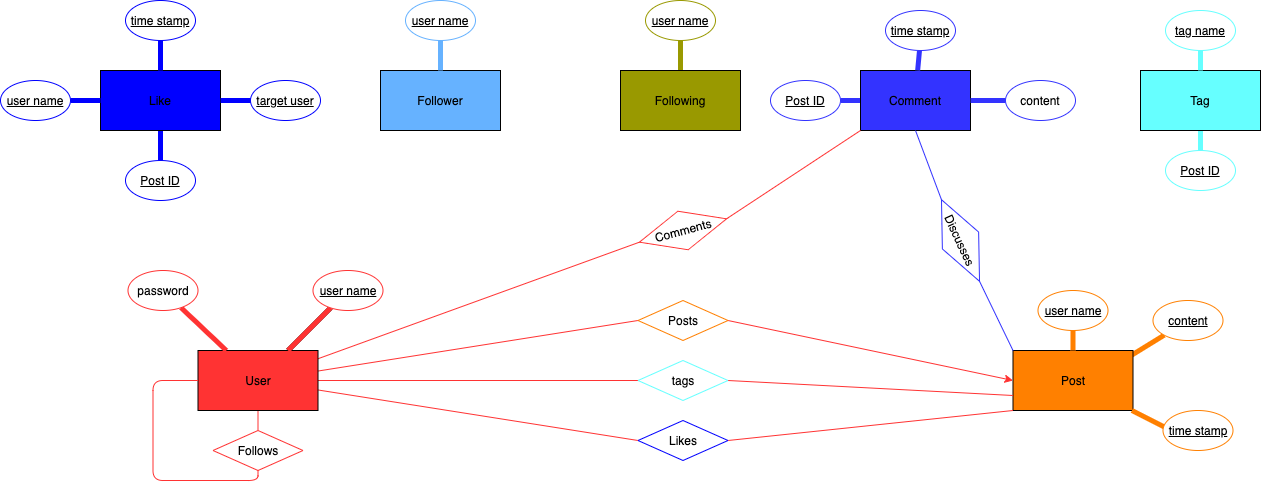

The diagram above was exported from draw.io. Its source (the exported page's mxGraphModel, read from the mxfile embedded in the PNG):
<mxGraphModel dx="2758" dy="1779" grid="1" gridSize="10" guides="1" tooltips="1" connect="1" arrows="1" fold="1" page="1" pageScale="1" pageWidth="850" pageHeight="1100" math="0" shadow="0">
  <root>
    <mxCell id="0" />
    <mxCell id="1" parent="0" />
    <mxCell id="44" value="" style="edgeStyle=none;rounded=0;jumpStyle=none;html=1;endArrow=none;endFill=0;strokeColor=#FF3333;strokeWidth=1;" parent="1" source="2" target="28" edge="1">
      <mxGeometry relative="1" as="geometry" />
    </mxCell>
    <mxCell id="54" value="" style="edgeStyle=none;rounded=0;jumpStyle=none;html=1;endArrow=none;endFill=0;strokeColor=default;strokeWidth=5;" parent="1" source="2" target="5" edge="1">
      <mxGeometry relative="1" as="geometry" />
    </mxCell>
    <mxCell id="95" style="edgeStyle=none;rounded=1;html=1;entryX=0;entryY=0.5;entryDx=0;entryDy=0;endArrow=none;endFill=0;strokeColor=#FF3333;" parent="1" source="2" target="61" edge="1">
      <mxGeometry relative="1" as="geometry" />
    </mxCell>
    <mxCell id="97" style="edgeStyle=none;rounded=1;html=1;entryX=0;entryY=0.5;entryDx=0;entryDy=0;endArrow=none;endFill=0;strokeColor=#FF3333;" parent="1" source="2" target="75" edge="1">
      <mxGeometry relative="1" as="geometry" />
    </mxCell>
    <mxCell id="99" style="edgeStyle=none;rounded=1;html=1;entryX=0;entryY=0.5;entryDx=0;entryDy=0;endArrow=none;endFill=0;strokeColor=#FF3333;" parent="1" source="2" target="68" edge="1">
      <mxGeometry relative="1" as="geometry" />
    </mxCell>
    <mxCell id="101" style="edgeStyle=none;rounded=1;html=1;entryX=0;entryY=0.5;entryDx=0;entryDy=0;endArrow=none;endFill=0;strokeColor=#FF3333;" parent="1" source="2" target="60" edge="1">
      <mxGeometry relative="1" as="geometry" />
    </mxCell>
    <mxCell id="2" value="User" style="rounded=0;whiteSpace=wrap;html=1;fillColor=#FF3333;" parent="1" vertex="1">
      <mxGeometry x="-662.5" y="-100" width="120" height="60" as="geometry" />
    </mxCell>
    <mxCell id="38" value="" style="edgeStyle=none;rounded=0;jumpStyle=none;html=1;endArrow=none;endFill=0;strokeColor=#FF3333;strokeWidth=5;" parent="1" source="3" target="2" edge="1">
      <mxGeometry relative="1" as="geometry" />
    </mxCell>
    <mxCell id="3" value="password" style="ellipse;whiteSpace=wrap;html=1;strokeColor=#FF3333;" parent="1" vertex="1">
      <mxGeometry x="-732.5" y="-180" width="70" height="40" as="geometry" />
    </mxCell>
    <mxCell id="39" value="" style="edgeStyle=none;rounded=0;jumpStyle=none;html=1;endArrow=none;endFill=0;strokeColor=#FF3333;strokeWidth=5;" parent="1" source="5" target="2" edge="1">
      <mxGeometry relative="1" as="geometry" />
    </mxCell>
    <mxCell id="5" value="&lt;u&gt;user name&lt;/u&gt;" style="ellipse;whiteSpace=wrap;html=1;strokeColor=#FF3333;" parent="1" vertex="1">
      <mxGeometry x="-547.5" y="-180" width="70" height="40" as="geometry" />
    </mxCell>
    <mxCell id="6" value="Follower" style="rounded=0;whiteSpace=wrap;html=1;fillColor=#66B2FF;" parent="1" vertex="1">
      <mxGeometry x="-480" y="-380" width="120" height="60" as="geometry" />
    </mxCell>
    <mxCell id="37" value="" style="edgeStyle=none;rounded=0;jumpStyle=none;html=1;endArrow=none;endFill=0;strokeColor=#66B2FF;strokeWidth=5;" parent="1" source="7" target="6" edge="1">
      <mxGeometry relative="1" as="geometry" />
    </mxCell>
    <mxCell id="7" value="&lt;u&gt;user name&lt;/u&gt;" style="ellipse;whiteSpace=wrap;html=1;strokeColor=#66B2FF;" parent="1" vertex="1">
      <mxGeometry x="-455" y="-450" width="70" height="40" as="geometry" />
    </mxCell>
    <mxCell id="104" value="" style="edgeStyle=none;rounded=1;html=1;endArrow=none;endFill=0;strokeColor=#0000FF;strokeWidth=5;" parent="1" source="8" target="103" edge="1">
      <mxGeometry relative="1" as="geometry" />
    </mxCell>
    <mxCell id="8" value="Like" style="rounded=0;whiteSpace=wrap;html=1;fillColor=#0000FF;" parent="1" vertex="1">
      <mxGeometry x="-760" y="-380" width="120" height="60" as="geometry" />
    </mxCell>
    <mxCell id="34" value="" style="edgeStyle=none;rounded=0;jumpStyle=none;html=1;strokeColor=#0000FF;strokeWidth=5;endArrow=none;endFill=0;" parent="1" source="9" target="8" edge="1">
      <mxGeometry relative="1" as="geometry" />
    </mxCell>
    <mxCell id="9" value="&lt;u&gt;user name&lt;/u&gt;" style="ellipse;whiteSpace=wrap;html=1;strokeColor=#0000FF;" parent="1" vertex="1">
      <mxGeometry x="-860" y="-370" width="70" height="40" as="geometry" />
    </mxCell>
    <mxCell id="35" value="" style="edgeStyle=none;rounded=0;jumpStyle=none;html=1;endArrow=none;endFill=0;strokeColor=#0000FF;strokeWidth=5;" parent="1" source="10" target="8" edge="1">
      <mxGeometry relative="1" as="geometry" />
    </mxCell>
    <mxCell id="10" value="&lt;u&gt;time stamp&lt;/u&gt;" style="ellipse;whiteSpace=wrap;html=1;strokeColor=#0000FF;" parent="1" vertex="1">
      <mxGeometry x="-735" y="-450" width="70" height="40" as="geometry" />
    </mxCell>
    <mxCell id="36" value="" style="edgeStyle=none;rounded=0;jumpStyle=none;html=1;endArrow=none;endFill=0;strokeColor=default;strokeWidth=5;" parent="1" target="8" edge="1">
      <mxGeometry relative="1" as="geometry">
        <mxPoint x="-610" y="-350" as="sourcePoint" />
      </mxGeometry>
    </mxCell>
    <mxCell id="84" value="" style="edgeStyle=none;rounded=0;jumpStyle=none;html=1;endArrow=none;endFill=0;strokeColor=#0000FF;strokeWidth=5;" parent="1" source="11" target="8" edge="1">
      <mxGeometry relative="1" as="geometry" />
    </mxCell>
    <mxCell id="11" value="&lt;u&gt;target user&lt;/u&gt;" style="ellipse;whiteSpace=wrap;html=1;strokeColor=#0000FF;" parent="1" vertex="1">
      <mxGeometry x="-610" y="-370" width="70" height="40" as="geometry" />
    </mxCell>
    <mxCell id="51" value="" style="edgeStyle=none;rounded=0;jumpStyle=none;html=1;endArrow=none;endFill=0;strokeColor=#FF8000;strokeWidth=5;" parent="1" target="17" edge="1">
      <mxGeometry relative="1" as="geometry">
        <mxPoint x="262.5" y="-90" as="sourcePoint" />
      </mxGeometry>
    </mxCell>
    <mxCell id="14" value="Post" style="rounded=0;whiteSpace=wrap;html=1;fillColor=#FF8000;" parent="1" vertex="1">
      <mxGeometry x="152.5" y="-100" width="120" height="60" as="geometry" />
    </mxCell>
    <mxCell id="50" value="" style="edgeStyle=none;rounded=0;jumpStyle=none;html=1;endArrow=none;endFill=0;strokeColor=#FF8000;strokeWidth=5;" parent="1" source="16" target="14" edge="1">
      <mxGeometry relative="1" as="geometry" />
    </mxCell>
    <mxCell id="16" value="&lt;u&gt;user name&lt;/u&gt;" style="ellipse;whiteSpace=wrap;html=1;strokeColor=#FF8000;" parent="1" vertex="1">
      <mxGeometry x="177.5" y="-160" width="70" height="40" as="geometry" />
    </mxCell>
    <mxCell id="17" value="&lt;u&gt;content&lt;/u&gt;" style="ellipse;whiteSpace=wrap;html=1;strokeColor=#FF8000;" parent="1" vertex="1">
      <mxGeometry x="292.5" y="-150" width="70" height="40" as="geometry" />
    </mxCell>
    <mxCell id="49" value="" style="edgeStyle=none;rounded=0;jumpStyle=none;html=1;endArrow=none;endFill=0;strokeColor=#FF8000;strokeWidth=5;" parent="1" target="14" edge="1">
      <mxGeometry relative="1" as="geometry">
        <mxPoint x="308.46442883330155" y="-21.167527371806955" as="sourcePoint" />
      </mxGeometry>
    </mxCell>
    <mxCell id="18" value="&lt;u&gt;time stamp&lt;/u&gt;" style="ellipse;whiteSpace=wrap;html=1;strokeColor=#FF8000;" parent="1" vertex="1">
      <mxGeometry x="302.5" y="-40" width="70" height="40" as="geometry" />
    </mxCell>
    <mxCell id="109" value="" style="edgeStyle=none;html=1;endArrow=none;endFill=0;strokeWidth=5;strokeColor=#3333FF;" parent="1" source="19" target="105" edge="1">
      <mxGeometry relative="1" as="geometry" />
    </mxCell>
    <mxCell id="112" style="edgeStyle=none;html=1;entryX=0;entryY=0;entryDx=0;entryDy=0;exitX=1;exitY=0.5;exitDx=0;exitDy=0;endArrow=none;endFill=0;strokeColor=#3333FF;startArrow=none;" edge="1" parent="1" source="113" target="14">
      <mxGeometry relative="1" as="geometry" />
    </mxCell>
    <mxCell id="19" value="Comment" style="rounded=0;whiteSpace=wrap;html=1;fillColor=#3333FF;" parent="1" vertex="1">
      <mxGeometry y="-380" width="110" height="60" as="geometry" />
    </mxCell>
    <mxCell id="57" value="" style="edgeStyle=none;rounded=0;jumpStyle=none;html=1;endArrow=none;endFill=0;strokeColor=#3333FF;strokeWidth=5;" parent="1" source="20" target="19" edge="1">
      <mxGeometry relative="1" as="geometry" />
    </mxCell>
    <mxCell id="20" value="content" style="ellipse;whiteSpace=wrap;html=1;fillColor=default;strokeColor=#3333FF;" parent="1" vertex="1">
      <mxGeometry x="145" y="-370" width="70" height="40" as="geometry" />
    </mxCell>
    <mxCell id="56" value="" style="edgeStyle=none;rounded=0;jumpStyle=none;html=1;endArrow=none;endFill=0;strokeColor=#3333FF;strokeWidth=5;" parent="1" source="21" target="19" edge="1">
      <mxGeometry relative="1" as="geometry" />
    </mxCell>
    <mxCell id="21" value="&lt;u&gt;time stamp&lt;/u&gt;" style="ellipse;whiteSpace=wrap;html=1;strokeColor=#3333FF;" parent="1" vertex="1">
      <mxGeometry x="25" y="-440" width="70" height="40" as="geometry" />
    </mxCell>
    <mxCell id="111" value="" style="edgeStyle=none;html=1;endArrow=none;endFill=0;strokeColor=#66FFFF;strokeWidth=5;" parent="1" source="22" target="110" edge="1">
      <mxGeometry relative="1" as="geometry" />
    </mxCell>
    <mxCell id="22" value="Tag" style="rounded=0;whiteSpace=wrap;html=1;fillColor=#66FFFF;" parent="1" vertex="1">
      <mxGeometry x="280" y="-380" width="120" height="60" as="geometry" />
    </mxCell>
    <mxCell id="58" value="" style="edgeStyle=none;rounded=0;jumpStyle=none;html=1;endArrow=none;endFill=0;strokeColor=#66FFFF;strokeWidth=5;" parent="1" source="23" target="22" edge="1">
      <mxGeometry relative="1" as="geometry" />
    </mxCell>
    <mxCell id="23" value="&lt;u&gt;tag name&lt;/u&gt;" style="ellipse;whiteSpace=wrap;html=1;strokeColor=#66FFFF;" parent="1" vertex="1">
      <mxGeometry x="305" y="-440" width="70" height="40" as="geometry" />
    </mxCell>
    <mxCell id="46" value="" style="edgeStyle=none;rounded=0;jumpStyle=none;html=1;endArrow=none;endFill=0;strokeColor=#999900;strokeWidth=5;" parent="1" source="24" target="25" edge="1">
      <mxGeometry relative="1" as="geometry" />
    </mxCell>
    <mxCell id="24" value="Following" style="rounded=0;whiteSpace=wrap;html=1;fillColor=#999900;" parent="1" vertex="1">
      <mxGeometry x="-240" y="-380" width="120" height="60" as="geometry" />
    </mxCell>
    <mxCell id="25" value="&lt;u&gt;user name&lt;/u&gt;" style="ellipse;whiteSpace=wrap;html=1;strokeColor=#999900;" parent="1" vertex="1">
      <mxGeometry x="-215" y="-450" width="70" height="40" as="geometry" />
    </mxCell>
    <mxCell id="28" value="Follows" style="rhombus;whiteSpace=wrap;html=1;strokeColor=#FF3333;" parent="1" vertex="1">
      <mxGeometry x="-647.5" y="-20" width="90" height="40" as="geometry" />
    </mxCell>
    <mxCell id="102" style="edgeStyle=none;rounded=1;html=1;entryX=0;entryY=1;entryDx=0;entryDy=0;endArrow=none;endFill=0;strokeColor=#FF3333;exitX=1;exitY=0.5;exitDx=0;exitDy=0;" parent="1" source="60" target="14" edge="1">
      <mxGeometry relative="1" as="geometry" />
    </mxCell>
    <mxCell id="60" value="Likes" style="rhombus;whiteSpace=wrap;html=1;strokeColor=#0000FF;" parent="1" vertex="1">
      <mxGeometry x="-222.5" y="-30" width="90" height="40" as="geometry" />
    </mxCell>
    <mxCell id="96" style="edgeStyle=none;rounded=1;html=1;entryX=0;entryY=1;entryDx=0;entryDy=0;endArrow=none;endFill=0;strokeColor=#FF3333;exitX=1;exitY=0.5;exitDx=0;exitDy=0;" parent="1" source="61" target="19" edge="1">
      <mxGeometry relative="1" as="geometry" />
    </mxCell>
    <mxCell id="61" value="Comments" style="rhombus;whiteSpace=wrap;html=1;strokeColor=#FF3333;rotation=-15;" parent="1" vertex="1">
      <mxGeometry x="-222.5" y="-240" width="90" height="40" as="geometry" />
    </mxCell>
    <mxCell id="100" style="edgeStyle=none;rounded=1;html=1;entryX=0;entryY=0.75;entryDx=0;entryDy=0;endArrow=none;endFill=0;strokeColor=#FF3333;exitX=1;exitY=0.5;exitDx=0;exitDy=0;" parent="1" source="68" target="14" edge="1">
      <mxGeometry relative="1" as="geometry" />
    </mxCell>
    <mxCell id="68" value="tags" style="rhombus;whiteSpace=wrap;html=1;strokeColor=#66FFFF;" parent="1" vertex="1">
      <mxGeometry x="-222.5" y="-90" width="90" height="40" as="geometry" />
    </mxCell>
    <mxCell id="98" style="edgeStyle=none;rounded=1;html=1;entryX=0;entryY=0.5;entryDx=0;entryDy=0;endArrow=classic;endFill=1;strokeColor=#FF3333;exitX=1;exitY=0.5;exitDx=0;exitDy=0;" parent="1" source="75" target="14" edge="1">
      <mxGeometry relative="1" as="geometry" />
    </mxCell>
    <mxCell id="75" value="Posts" style="rhombus;whiteSpace=wrap;html=1;strokeColor=#FF8000;" parent="1" vertex="1">
      <mxGeometry x="-222.5" y="-150" width="90" height="40" as="geometry" />
    </mxCell>
    <mxCell id="92" value="" style="edgeStyle=segmentEdgeStyle;endArrow=none;html=1;strokeColor=#FF3333;rounded=1;entryX=0;entryY=0.5;entryDx=0;entryDy=0;exitX=0.5;exitY=1;exitDx=0;exitDy=0;endFill=0;" parent="1" source="28" target="2" edge="1">
      <mxGeometry width="50" height="50" relative="1" as="geometry">
        <mxPoint x="-387.5" y="-70" as="sourcePoint" />
        <mxPoint x="-707.5" y="-60" as="targetPoint" />
        <Array as="points">
          <mxPoint x="-602.5" y="30" />
          <mxPoint x="-707.5" y="30" />
          <mxPoint x="-707.5" y="-70" />
        </Array>
      </mxGeometry>
    </mxCell>
    <mxCell id="103" value="&lt;u&gt;Post ID&lt;/u&gt;" style="ellipse;whiteSpace=wrap;html=1;strokeColor=#0000FF;" parent="1" vertex="1">
      <mxGeometry x="-735" y="-290" width="70" height="40" as="geometry" />
    </mxCell>
    <mxCell id="105" value="Post ID" style="ellipse;whiteSpace=wrap;html=1;fillColor=default;strokeColor=#3333FF;fontStyle=4" parent="1" vertex="1">
      <mxGeometry x="-90" y="-370" width="70" height="40" as="geometry" />
    </mxCell>
    <mxCell id="110" value="&lt;u&gt;Post ID&lt;/u&gt;" style="ellipse;whiteSpace=wrap;html=1;strokeColor=#66FFFF;" parent="1" vertex="1">
      <mxGeometry x="305" y="-300" width="70" height="40" as="geometry" />
    </mxCell>
    <mxCell id="115" style="edgeStyle=none;html=1;exitX=0;exitY=1;exitDx=0;exitDy=0;endArrow=none;endFill=0;strokeColor=#3333FF;" edge="1" parent="1" source="113">
      <mxGeometry relative="1" as="geometry">
        <mxPoint x="90" y="-239" as="targetPoint" />
      </mxGeometry>
    </mxCell>
    <mxCell id="113" value="Discusses" style="rhombus;whiteSpace=wrap;html=1;strokeColor=#3333FF;rotation=65;" vertex="1" parent="1">
      <mxGeometry x="55" y="-230" width="90" height="40" as="geometry" />
    </mxCell>
    <mxCell id="114" value="" style="edgeStyle=none;html=1;entryX=0;entryY=0.5;entryDx=0;entryDy=0;exitX=0.5;exitY=1;exitDx=0;exitDy=0;endArrow=none;endFill=0;strokeColor=#3333FF;" edge="1" parent="1" source="19" target="113">
      <mxGeometry relative="1" as="geometry">
        <mxPoint x="110" y="-320" as="sourcePoint" />
        <mxPoint x="152.5" y="-100" as="targetPoint" />
        <Array as="points" />
      </mxGeometry>
    </mxCell>
  </root>
</mxGraphModel>